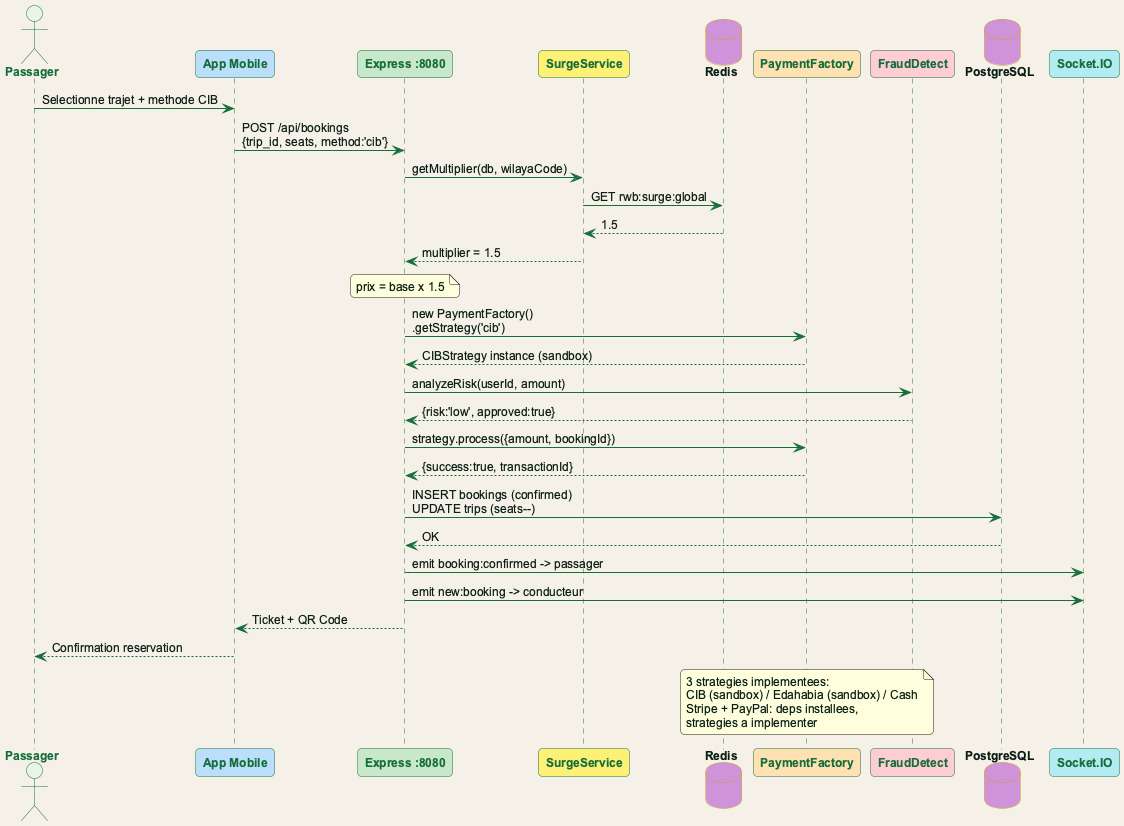

The diagram above was rendered by PlantUML. Its source (embedded in the PNG):
@startuml fig2_4_sequence_reservation
!include theme_rohwinbghit.puml

actor "Passager" as Passager
participant "App Mobile" as Mobile #BBDEFB
participant "Express :8080" as Express #C8E6C9
participant "SurgeService" as Surge #FFF176
database "Redis" as Redis #CE93D8
participant "PaymentFactory" as PayFactory #FFE0B2
participant "FraudDetect" as Fraud #FFCDD2
database "PostgreSQL" as PG #CE93D8
participant "Socket.IO" as Socket #B2EBF2

Passager -> Mobile : Selectionne trajet + methode CIB
Mobile -> Express : POST /api/bookings\n{trip_id, seats, method:'cib'}
Express -> Surge : getMultiplier(db, wilayaCode)
Surge -> Redis : GET rwb:surge:global
Redis --> Surge : 1.5
Surge --> Express : multiplier = 1.5
note over Express : prix = base x 1.5
Express -> PayFactory : new PaymentFactory()\n.getStrategy('cib')
PayFactory --> Express : CIBStrategy instance (sandbox)
Express -> Fraud : analyzeRisk(userId, amount)
Fraud --> Express : {risk:'low', approved:true}
Express -> PayFactory : strategy.process({amount, bookingId})
PayFactory --> Express : {success:true, transactionId}
Express -> PG : INSERT bookings (confirmed)\nUPDATE trips (seats--)
PG --> Express : OK
Express -> Socket : emit booking:confirmed -> passager
Express -> Socket : emit new:booking -> conducteur
Express --> Mobile : Ticket + QR Code
Mobile --> Passager : Confirmation reservation

note over PayFactory
  3 strategies implementees:
  CIB (sandbox) / Edahabia (sandbox) / Cash
  Stripe + PayPal: deps installees,
  strategies a implementer
end note
@enduml